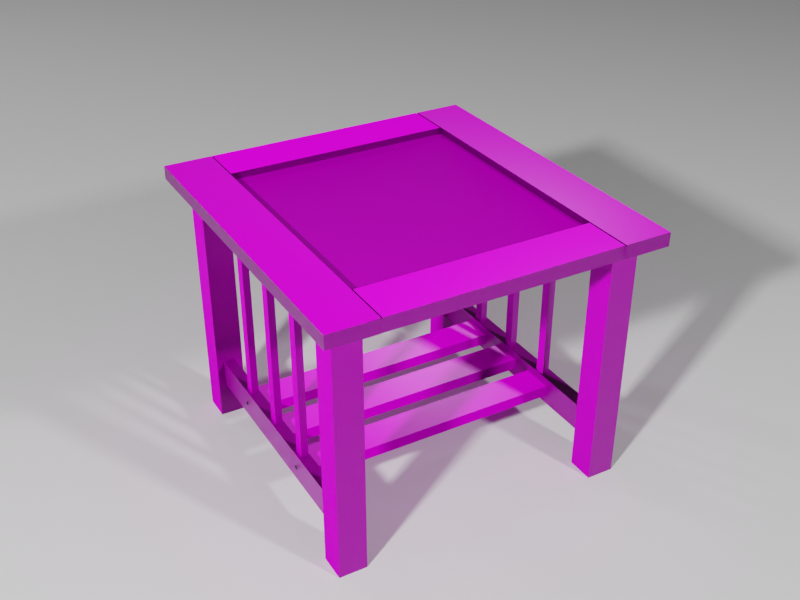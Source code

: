# Source: 001-side-table.blend  (saved by Blender 2.81.16; exported with 4.5.12 LTS)
import bpy
from mathutils import Matrix  # noqa: F401  (used for matrix-valued properties, if any)

bpy.ops.wm.read_factory_settings(use_empty=True)
scene = bpy.context.scene
scene.name = 'Scene'

# ---- collections
col_collection = bpy.data.collections.new('Collection'); scene.collection.children.link(col_collection)
col_archive = bpy.data.collections.new('Archive'); scene.collection.children.link(col_archive)
col_bolts = bpy.data.collections.new('Bolts'); scene.collection.children.link(col_bolts)
col_table = bpy.data.collections.new('Table'); scene.collection.children.link(col_table)

# ---- images (referenced by path relative to the original .blend; pixels are not part of the script)
import os
ASSET_DIR = os.environ.get("B2B_ASSET_DIR", "")  # directory of the original .blend (textures are referenced by path, not embedded)
HERE = os.path.dirname(os.path.abspath(__file__))  # packed textures are extracted next to this script under _unpacked/

def load_image(name, relpath, width, height, colorspace="sRGB"):
    """Load a texture the original file referenced (path relative to the .blend, or extracted next to this script)."""
    p = next((c for c in (os.path.join(HERE, relpath), os.path.join(ASSET_DIR, relpath)) if relpath and os.path.exists(c)), "")
    if p:
        img = bpy.data.images.load(p, check_existing=True)
        img.name = name
    else:  # same state as the original file: an image datablock whose file is absent (Cycles renders it pink)
        img = bpy.data.images.new(name, width, height)
        img.source = "FILE"
        img.filepath = "//" + (relpath or name)
    img.colorspace_settings.name = colorspace
    return img
img_wood_07_2k_normal_png = load_image('Wood_07_2K_Normal.png', 'assets/Wood_07_2K_Normal.png', 1024, 1024, 'sRGB')
img_wood_07_2k_base_color_png = load_image('Wood_07_2K_Base_Color.png', 'assets/Wood_07_2K_Base_Color.png', 1024, 1024, 'sRGB')
img_wood_07_2k_roughness_png = load_image('Wood_07_2K_Roughness.png', 'assets/Wood_07_2K_Roughness.png', 1024, 1024, 'Non-Color')
img_wood_07_2k_height_png = load_image('Wood_07_2K_Height.png', 'assets/Wood_07_2K_Height.png', 1024, 1024, 'Non-Color')

# ---- materials (node trees are filled in below, after node groups)
mat_material_001 = bpy.data.materials.new('Material.001')
mat_material_001.displacement_method = 'DISPLACEMENT'
mat_material_001.roughness = 0.25
mat_wood = bpy.data.materials.new('Wood')

# ---- material node trees
mat_material_001.use_nodes = True; mat_material_001.node_tree.nodes.clear()
_N = mat_material_001.node_tree.nodes; _L = mat_material_001.node_tree.links
n0 = _N.new('ShaderNodeOutputMaterial'); n0.name = 'Material Output'; n0.location = (300, 300)
n1 = _N.new('ShaderNodeBsdfPrincipled'); n1.name = 'Principled BSDF'; n1.location = (10, 300)
n1.distribution = 'GGX'
n1.subsurface_method = 'BURLEY'
n1.inputs[0].default_value = (0.06072, 0.06072, 0.06072, 1.0)
n1.inputs[1].default_value = 0.8989
n1.inputs[2].default_value = 0.8483
n1.inputs[3].default_value = 1.45
n1.inputs[13].default_value = 0.3652
n1.inputs[27].default_value = (0.0, 0.0, 0.0, 1.0)
n1.inputs[28].default_value = 1.0
_L.new(n1.outputs[0], n0.inputs[0])
n0.is_active_output = True
mat_wood.use_nodes = True; mat_wood.node_tree.nodes.clear()
_N = mat_wood.node_tree.nodes; _L = mat_wood.node_tree.links
n0 = _N.new('ShaderNodeOutputMaterial'); n0.name = 'Material Output'; n0.location = (495, 258)
n1 = _N.new('ShaderNodeBsdfPrincipled'); n1.name = 'Principled BSDF'; n1.location = (195, 280)
n1.distribution = 'GGX'
n1.subsurface_method = 'BURLEY'
n1.inputs[3].default_value = 1.45
n1.inputs[13].default_value = 0.1409
n1.inputs[27].default_value = (0.0, 0.0, 0.0, 1.0)
n1.inputs[28].default_value = 1.0
n2 = _N.new('ShaderNodeTexImage'); n2.name = 'Image Texture.001'; n2.location = (-416, -63)
n2.image = img_wood_07_2k_normal_png
n3 = _N.new('ShaderNodeTexImage'); n3.name = 'Image Texture'; n3.location = (-354, 379)
n3.image = img_wood_07_2k_base_color_png
n4 = _N.new('ShaderNodeNormalMap'); n4.name = 'Normal Map'; n4.location = (-68, -177)
n4.uv_map = 'UVMap'
n4.inputs[0].default_value = 4.0
n5 = _N.new('ShaderNodeBump'); n5.name = 'Bump'; n5.location = (-88, 115)
n5.inputs[0].default_value = 0.08333
n5.inputs[1].default_value = 0.05
n5.inputs[2].default_value = 1.0
n6 = _N.new('ShaderNodeTexImage'); n6.name = 'Image Texture.003'; n6.location = (-844, 274)
n6.image = img_wood_07_2k_roughness_png
n7 = _N.new('ShaderNodeDisplacement'); n7.name = 'Displacement'; n7.location = (515, -77)
n7.inputs[1].default_value = 0.0
n7.inputs[2].default_value = 0.0
n8 = _N.new('ShaderNodeTexImage'); n8.name = 'Image Texture.002'; n8.location = (728, -19)
n8.image = img_wood_07_2k_height_png
_L.new(n3.outputs[0], n1.inputs[0])
_L.new(n2.outputs[0], n4.inputs[1])
_L.new(n1.outputs[0], n0.inputs[0])
_L.new(n4.outputs[0], n5.inputs[4])
_L.new(n5.outputs[0], n1.inputs[5])
_L.new(n6.outputs[0], n1.inputs[2])
_L.new(n8.outputs[0], n7.inputs[0])
_L.new(n7.outputs[0], n0.inputs[2])
n0.is_active_output = True

# ---- world
world_world = bpy.data.worlds.new('World'); scene.world = world_world
world_world.use_nodes = True; world_world.node_tree.nodes.clear()
_N = world_world.node_tree.nodes; _L = world_world.node_tree.links
n0 = _N.new('ShaderNodeOutputWorld'); n0.name = 'World Output'; n0.location = (300, 300)
n1 = _N.new('ShaderNodeBackground'); n1.name = 'Background'; n1.location = (10, 300)
n1.inputs[0].default_value = (0.05088, 0.05088, 0.05088, 1.0)
_L.new(n1.outputs[0], n0.inputs[0])
n0.is_active_output = True
world_world.color = (0.05088, 0.05088, 0.05088)
world_world.use_sun_shadow = False
world_world.sun_shadow_jitter_overblur = 0.0

# ---- cameras
cam_camera = bpy.data.cameras.new('Camera')
cam_camera.clip_end = 100.0
cam_camera.ortho_scale = 7.314
cam_camera.dof.focus_distance = 0.0
cam_camera.dof.aperture_fstop = 128.0

# ---- lights
light_trilamp_back = bpy.data.lights.new('TriLamp-Back', 'AREA')
light_trilamp_back.transmission_factor = 0.0
light_trilamp_back.energy = 19.63
light_trilamp_back.shadow_soft_size = 0.25
light_trilamp_back.shadow_maximum_resolution = 0.006
light_trilamp_back.use_absolute_resolution = True
light_trilamp_fill = bpy.data.lights.new('TriLamp-Fill', 'AREA')
light_trilamp_fill.transmission_factor = 0.0
light_trilamp_fill.energy = 78.54
light_trilamp_fill.shadow_soft_size = 0.25
light_trilamp_fill.shadow_maximum_resolution = 0.006
light_trilamp_fill.use_absolute_resolution = True
light_trilamp_key = bpy.data.lights.new('TriLamp-Key', 'AREA')
light_trilamp_key.transmission_factor = 0.0
light_trilamp_key.energy = 196.3
light_trilamp_key.shadow_soft_size = 0.25
light_trilamp_key.shadow_maximum_resolution = 0.006
light_trilamp_key.use_absolute_resolution = True

# ---- meshes
me_plane = bpy.data.meshes.new('Plane')
me_plane.from_pydata([(-1.0, -1.0, 0.0), (1.0, -1.0, 0.0), (-1.0, 1.0, 0.0), (1.0, 1.0, 0.0)], [], [(0, 1, 3, 2)])
_uv = me_plane.uv_layers.new(name='UVMap')
_uv.uv.foreach_set('vector', [0.0, 0.0, 1.0, 0.0, 1.0, 1.0, 0.0, 1.0])
me_plane.use_remesh_preserve_volume = False
me_plane.use_remesh_preserve_attributes = False
me_plane.use_mirror_vertex_groups = False
me_plane.update()
me_cylinder = bpy.data.meshes.new('Cylinder')
me_cylinder.from_pydata([(0.1991, -0.1673, 0.6882), (-0.1833, -0.1673, 0.6882), (0.1991, 0.2151, 0.6882), (-0.1833, 0.2151, 0.6882), (0.0, 1.0, -1.0), (-1.26e-07, 0.8679, 1.0), (0.1951, 0.9808, -1.0), (0.1693, 0.8512, 1.0), (0.3827, 0.9239, -1.0), (0.3321, 0.8019, 1.0), (0.5556, 0.8315, -1.0), (0.4822, 0.7217, 1.0), (0.7071, 0.7071, -1.0), (0.6137, 0.6137, 1.0), (0.8315, 0.5556, -1.0), (0.7217, 0.4822, 1.0), (0.9239, 0.3827, -1.0), (0.8019, 0.3321, 1.0), (0.9808, 0.1951, -1.0), (0.8513, 0.1693, 1.0), (1.0, 7.55e-08, -1.0), (0.8679, -9.421e-07, 1.0), (0.9808, -0.1951, -1.0), (0.8513, -0.1693, 1.0), (0.9239, -0.3827, -1.0), (0.8019, -0.3321, 1.0), (0.8315, -0.5556, -1.0), (0.7217, -0.4822, 1.0), (0.7071, -0.7071, -1.0), (0.6137, -0.6137, 1.0), (0.5556, -0.8315, -1.0), (0.4822, -0.7217, 1.0), (0.3827, -0.9239, -1.0), (0.3321, -0.8019, 1.0), (0.1951, -0.9808, -1.0), (0.1693, -0.8513, 1.0), (-3.258e-07, -1.0, -1.0), (-4.088e-07, -0.8679, 1.0), (-0.1951, -0.9808, -1.0), (-0.1693, -0.8513, 1.0), (-0.3827, -0.9239, -1.0), (-0.3321, -0.8019, 1.0), (-0.5556, -0.8315, -1.0), (-0.4822, -0.7217, 1.0), (-0.7071, -0.7071, -1.0), (-0.6137, -0.6137, 1.0), (-0.8315, -0.5556, -1.0), (-0.7217, -0.4822, 1.0), (-0.9239, -0.3827, -1.0), (-0.8019, -0.3321, 1.0), (-0.9808, -0.1951, -1.0), (-0.8513, -0.1693, 1.0), (-1.0, 9.656e-07, -1.0), (-0.8679, -1.696e-07, 1.0), (-0.9808, 0.1951, -1.0), (-0.8513, 0.1693, 1.0), (-0.9239, 0.3827, -1.0), (-0.8019, 0.3321, 1.0), (-0.8315, 0.5556, -1.0), (-0.7217, 0.4822, 1.0), (-0.7071, 0.7071, -1.0), (-0.6137, 0.6137, 1.0), (-0.5556, 0.8315, -1.0), (-0.4822, 0.7217, 1.0), (-0.3827, 0.9239, -1.0), (-0.3321, 0.8019, 1.0), (-0.1951, 0.9808, -1.0), (-0.1693, 0.8513, 1.0), (-2.196e-07, 0.6279, 1.509), (0.1225, 0.6158, 1.509), (0.2403, 0.5801, 1.509), (0.3488, 0.522, 1.509), (0.444, 0.444, 1.509), (0.522, 0.3488, 1.509), (0.5801, 0.2403, 1.509), (0.6158, 0.1225, 1.509), (0.6279, 1.429e-06, 1.509), (0.6158, -0.1225, 1.509), (0.5801, -0.2403, 1.509), (0.522, -0.3488, 1.509), (0.444, -0.444, 1.509), (0.3488, -0.522, 1.509), (0.2403, -0.5801, 1.509), (0.1225, -0.6158, 1.509), (-4.242e-07, -0.6279, 1.509), (-0.1225, -0.6158, 1.509), (-0.2403, -0.5801, 1.509), (-0.3488, -0.522, 1.509), (-0.444, -0.444, 1.509), (-0.522, -0.3488, 1.509), (-0.5801, -0.2403, 1.509), (-0.6158, -0.1225, 1.509), (-0.6279, 1.988e-06, 1.509), (-0.6158, 0.1225, 1.509), (-0.5801, 0.2403, 1.509), (-0.522, 0.3488, 1.509), (-0.444, 0.444, 1.509), (-0.3488, 0.522, 1.509), (-0.2403, 0.5801, 1.509), (-0.1225, 0.6158, 1.509), (0.1991, 0.2151, 1.509), (0.1991, -0.1673, 1.509), (-0.1833, 0.2151, 1.509), (-0.1833, -0.1673, 1.509)], [], [(0, 2, 3, 1), (2, 100, 102, 3), (2, 0, 101, 100), (4, 5, 7, 6), (6, 7, 9, 8), (8, 9, 11, 10), (10, 11, 13, 12), (12, 13, 15, 14), (14, 15, 17, 16), (16, 17, 19, 18), (18, 19, 21, 20), (20, 21, 23, 22), (22, 23, 25, 24), (24, 25, 27, 26), (26, 27, 29, 28), (28, 29, 31, 30), (30, 31, 33, 32), (32, 33, 35, 34), (34, 35, 37, 36), (36, 37, 39, 38), (38, 39, 41, 40), (40, 41, 43, 42), (42, 43, 45, 44), (44, 45, 47, 46), (46, 47, 49, 48), (48, 49, 51, 50), (50, 51, 53, 52), (52, 53, 55, 54), (54, 55, 57, 56), (56, 57, 59, 58), (58, 59, 61, 60), (60, 61, 63, 62), (62, 63, 65, 64), (17, 15, 73, 74), (64, 65, 67, 66), (66, 67, 5, 4), (4, 6, 8, 10, 12, 14, 16, 18, 20, 22, 24, 26, 28, 30, 32, 34, 36, 38, 40, 42, 44, 46, 48, 50, 52, 54, 56, 58, 60, 62, 64, 66), (69, 68, 99, 98, 97, 96, 95, 94, 102, 100, 74, 73, 72, 71, 70), (35, 33, 82, 83), (53, 51, 91, 92), (9, 7, 69, 70), (27, 25, 78, 79), (45, 43, 87, 88), (63, 61, 96, 97), (19, 17, 74, 75), (37, 35, 83, 84), (55, 53, 92, 93), (11, 9, 70, 71), (29, 27, 79, 80), (47, 45, 88, 89), (65, 63, 97, 98), (21, 19, 75, 76), (39, 37, 84, 85), (57, 55, 93, 94), (13, 11, 71, 72), (31, 29, 80, 81), (49, 47, 89, 90), (67, 65, 98, 99), (23, 21, 76, 77), (41, 39, 85, 86), (59, 57, 94, 95), (15, 13, 72, 73), (33, 31, 81, 82), (51, 49, 90, 91), (7, 5, 68, 69), (5, 67, 99, 68), (25, 23, 77, 78), (43, 41, 86, 87), (61, 59, 95, 96), (101, 0, 1, 103), (74, 100, 101, 103, 102, 94, 93, 92, 91, 90, 89, 88, 87, 86, 85, 84, 83, 82, 81, 80, 79, 78, 77, 76, 75), (103, 1, 3, 102)])
_uv = me_cylinder.uv_layers.new(name='UVMap')
_uv.uv.foreach_set('vector', [0.375, 0.0, 0.375, 0.25, 0.625, 0.25, 0.625, 0.0, 0.375, 0.25, 0.375, 0.3749, 0.625, 0.3749, 0.625, 0.25, 0.125, 0.5, 0.125, 0.75, 0.2499, 0.75, 0.2499, 0.5, 1.0, 0.5, 1.0, 1.0, 0.9688, 1.0, 0.9688, 0.5, 0.9688, 0.5, 0.9688, 1.0, 0.9375, 1.0, 0.9375, 0.5, 0.9375, 0.5, 0.9375, 1.0, 0.9062, 1.0, 0.9062, 0.5, 0.9062, 0.5, 0.9062, 1.0, 0.875, 1.0, 0.875, 0.5, 0.875, 0.5, 0.875, 1.0, 0.8438, 1.0, 0.8438, 0.5, 0.8438, 0.5, 0.8438, 1.0, 0.8125, 1.0, 0.8125, 0.5, 0.8125, 0.5, 0.8125, 1.0, 0.7812, 1.0, 0.7812, 0.5, 0.7812, 0.5, 0.7812, 1.0, 0.75, 1.0, 0.75, 0.5, 0.75, 0.5, 0.75, 1.0, 0.7188, 1.0, 0.7188, 0.5, 0.7188, 0.5, 0.7188, 1.0, 0.6875, 1.0, 0.6875, 0.5, 0.6875, 0.5, 0.6875, 1.0, 0.6562, 1.0, 0.6562, 0.5, 0.6562, 0.5, 0.6562, 1.0, 0.625, 1.0, 0.625, 0.5, 0.625, 0.5, 0.625, 1.0, 0.5938, 1.0, 0.5938, 0.5, 0.5938, 0.5, 0.5938, 1.0, 0.5625, 1.0, 0.5625, 0.5, 0.5625, 0.5, 0.5625, 1.0, 0.5312, 1.0, 0.5312, 0.5, 0.5312, 0.5, 0.5312, 1.0, 0.5, 1.0, 0.5, 0.5, 0.5, 0.5, 0.5, 1.0, 0.4688, 1.0, 0.4688, 0.5, 0.4688, 0.5, 0.4688, 1.0, 0.4375, 1.0, 0.4375, 0.5, 0.4375, 0.5, 0.4375, 1.0, 0.4062, 1.0, 0.4062, 0.5, 0.4062, 0.5, 0.4062, 1.0, 0.375, 1.0, 0.375, 0.5, 0.375, 0.5, 0.375, 1.0, 0.3438, 1.0, 0.3438, 0.5, 0.3438, 0.5, 0.3438, 1.0, 0.3125, 1.0, 0.3125, 0.5, 0.3125, 0.5, 0.3125, 1.0, 0.2812, 1.0, 0.2812, 0.5, 0.2812, 0.5, 0.2812, 1.0, 0.25, 1.0, 0.25, 0.5, 0.25, 0.5, 0.25, 1.0, 0.2188, 1.0, 0.2188, 0.5, 0.2188, 0.5, 0.2188, 1.0, 0.1875, 1.0, 0.1875, 0.5, 0.1875, 0.5, 0.1875, 1.0, 0.1562, 1.0, 0.1562, 0.5, 0.1562, 0.5, 0.1562, 1.0, 0.125, 1.0, 0.125, 0.5, 0.125, 0.5, 0.125, 1.0, 0.09375, 1.0, 0.09375, 0.5, 0.09375, 0.5, 0.09375, 1.0, 0.0625, 1.0, 0.0625, 0.5, 0.8125, 1.0, 0.8438, 1.0, 0.8438, 1.0, 0.8125, 1.0, 0.0625, 0.5, 0.0625, 1.0, 0.03125, 1.0, 0.03125, 0.5, 0.03125, 0.5, 0.03125, 1.0, 0.0, 1.0, 0.0, 0.5, 0.75, 0.49, 0.7968, 0.4854, 0.8418, 0.4717, 0.8833, 0.4496, 0.9197, 0.4197, 0.9496, 0.3833, 0.9717, 0.3418, 0.9854, 0.2968, 0.99, 0.25, 0.9854, 0.2032, 0.9717, 0.1582, 0.9496, 0.1167, 0.9197, 0.08029, 0.8833, 0.05045, 0.8418, 0.02827, 0.7968, 0.01461, 0.75, 0.01, 0.7032, 0.01461, 0.6582, 0.02827, 0.6167, 0.05045, 0.5803, 0.08029, 0.5504, 0.1167, 0.5283, 0.1582, 0.5146, 0.2032, 0.51, 0.25, 0.5146, 0.2968, 0.5283, 0.3418, 0.5504, 0.3833, 0.5803, 0.4197, 0.6167, 0.4496, 0.6582, 0.4717, 0.7032, 0.4854, 0.2968, 0.4854, 0.25, 0.49, 0.2032, 0.4854, 0.1582, 0.4717, 0.1167, 0.4496, 0.08029, 0.4197, 0.05045, 0.3833, 0.02827, 0.3418, 0.1799, 0.3322, 0.3261, 0.3322, 0.4717, 0.3418, 0.4496, 0.3833, 0.4197, 0.4197, 0.3833, 0.4496, 0.3418, 0.4717, 0.5312, 1.0, 0.5625, 1.0, 0.5625, 1.0, 0.5312, 1.0, 0.25, 1.0, 0.2812, 1.0, 0.2812, 1.0, 0.25, 1.0, 0.9375, 1.0, 0.9688, 1.0, 0.9688, 1.0, 0.9375, 1.0, 0.6562, 1.0, 0.6875, 1.0, 0.6875, 1.0, 0.6562, 1.0, 0.375, 1.0, 0.4062, 1.0, 0.4062, 1.0, 0.375, 1.0, 0.09375, 1.0, 0.125, 1.0, 0.125, 1.0, 0.09375, 1.0, 0.7812, 1.0, 0.8125, 1.0, 0.8125, 1.0, 0.7812, 1.0, 0.5, 1.0, 0.5312, 1.0, 0.5312, 1.0, 0.5, 1.0, 0.2188, 1.0, 0.25, 1.0, 0.25, 1.0, 0.2188, 1.0, 0.9062, 1.0, 0.9375, 1.0, 0.9375, 1.0, 0.9062, 1.0, 0.625, 1.0, 0.6562, 1.0, 0.6562, 1.0, 0.625, 1.0, 0.3438, 1.0, 0.375, 1.0, 0.375, 1.0, 0.3438, 1.0, 0.0625, 1.0, 0.09375, 1.0, 0.09375, 1.0, 0.0625, 1.0, 0.75, 1.0, 0.7812, 1.0, 0.7812, 1.0, 0.75, 1.0, 0.4688, 1.0, 0.5, 1.0, 0.5, 1.0, 0.4688, 1.0, 0.1875, 1.0, 0.2188, 1.0, 0.2188, 1.0, 0.1875, 1.0, 0.875, 1.0, 0.9062, 1.0, 0.9062, 1.0, 0.875, 1.0, 0.5938, 1.0, 0.625, 1.0, 0.625, 1.0, 0.5938, 1.0, 0.3125, 1.0, 0.3438, 1.0, 0.3438, 1.0, 0.3125, 1.0, 0.03125, 1.0, 0.0625, 1.0, 0.0625, 1.0, 0.03125, 1.0, 0.7188, 1.0, 0.75, 1.0, 0.75, 1.0, 0.7188, 1.0, 0.4375, 1.0, 0.4688, 1.0, 0.4688, 1.0, 0.4375, 1.0, 0.1562, 1.0, 0.1875, 1.0, 0.1875, 1.0, 0.1562, 1.0, 0.8438, 1.0, 0.875, 1.0, 0.875, 1.0, 0.8438, 1.0, 0.5625, 1.0, 0.5938, 1.0, 0.5938, 1.0, 0.5625, 1.0, 0.2812, 1.0, 0.3125, 1.0, 0.3125, 1.0, 0.2812, 1.0, 0.9688, 1.0, 1.0, 1.0, 1.0, 1.0, 0.9688, 1.0, 0.0, 1.0, 0.03125, 1.0, 0.03125, 1.0, 0.0, 1.0, 0.6875, 1.0, 0.7188, 1.0, 0.7188, 1.0, 0.6875, 1.0, 0.4062, 1.0, 0.4375, 1.0, 0.4375, 1.0, 0.4062, 1.0, 0.125, 1.0, 0.1562, 1.0, 0.1562, 1.0, 0.125, 1.0, 0.375, 0.8751, 0.375, 1.0, 0.625, 1.0, 0.625, 0.8751, 0.4717, 0.3418, 0.3261, 0.3322, 0.3261, 0.186, 0.1799, 0.186, 0.1799, 0.3322, 0.02827, 0.3418, 0.01461, 0.2968, 0.01, 0.25, 0.01461, 0.2032, 0.02827, 0.1582, 0.05045, 0.1167, 0.08029, 0.08029, 0.1167, 0.05045, 0.1582, 0.02827, 0.2032, 0.01461, 0.25, 0.01, 0.2968, 0.01461, 0.3418, 0.02827, 0.3833, 0.05045, 0.4197, 0.08029, 0.4496, 0.1167, 0.4717, 0.1582, 0.4854, 0.2032, 0.49, 0.25, 0.4854, 0.2968, 0.7501, 0.75, 0.875, 0.75, 0.875, 0.5, 0.7501, 0.5])
me_cylinder.materials.append(mat_material_001)
me_cylinder.use_remesh_preserve_volume = False
me_cylinder.use_remesh_preserve_attributes = False
me_cylinder.use_mirror_vertex_groups = False
me_cylinder.update()
me_cube_008 = bpy.data.meshes.new('Cube.008')
me_cube_008.from_pydata([(-1.0, -1.0, -1.0), (-1.0, -1.0, 1.0), (-1.0, 1.0, -1.0), (-1.0, 1.0, 1.0), (1.0, -1.0, -1.0), (1.0, -1.0, 1.0), (1.0, 1.0, -1.0), (1.0, 1.0, 1.0)], [], [(0, 1, 3, 2), (2, 3, 7, 6), (6, 7, 5, 4), (4, 5, 1, 0), (2, 6, 4, 0), (7, 3, 1, 5)])
_uv = me_cube_008.uv_layers.new(name='UVMap')
_uv.uv.foreach_set('vector', [0.375, 0.0, 0.625, 0.0, 0.625, 0.25, 0.375, 0.25, 0.375, 0.25, 0.625, 0.25, 0.625, 0.5, 0.375, 0.5, 0.375, 0.5, 0.625, 0.5, 0.625, 0.75, 0.375, 0.75, 0.375, 0.75, 0.625, 0.75, 0.625, 1.0, 0.375, 1.0, 0.125, 0.5, 0.375, 0.5, 0.375, 0.75, 0.125, 0.75, 0.625, 0.5, 0.875, 0.5, 0.875, 0.75, 0.625, 0.75])
me_cube_008.use_remesh_preserve_volume = False
me_cube_008.use_remesh_preserve_attributes = False
me_cube_008.use_mirror_vertex_groups = False
me_cube_008.update()
me_cube_001 = bpy.data.meshes.new('Cube.001')
me_cube_001.from_pydata([(-1.0, -1.0, -1.925), (-1.0, -1.0, 1.0), (-1.0, 1.0, -1.925), (-1.0, 1.0, 1.0), (1.0, -1.0, -1.925), (1.0, -1.0, 1.0), (1.0, 1.0, -1.925), (1.0, 1.0, 1.0)], [], [(0, 1, 3, 2), (2, 3, 7, 6), (6, 7, 5, 4), (4, 5, 1, 0), (2, 6, 4, 0), (7, 3, 1, 5)])
_uv = me_cube_001.uv_layers.new(name='UVMap')
_uv.uv.foreach_set('vector', [0.375, 0.0, 0.625, 0.0, 0.625, 0.25, 0.375, 0.25, 0.375, 0.25, 0.625, 0.25, 0.625, 0.5, 0.375, 0.5, 0.375, 0.5, 0.625, 0.5, 0.625, 0.75, 0.375, 0.75, 0.375, 0.75, 0.625, 0.75, 0.625, 1.0, 0.375, 1.0, 0.125, 0.5, 0.375, 0.5, 0.375, 0.75, 0.125, 0.75, 0.625, 0.5, 0.875, 0.5, 0.875, 0.75, 0.625, 0.75])
me_cube_001.materials.append(mat_wood)
me_cube_001.use_remesh_fix_poles = True
me_cube_001.use_remesh_preserve_attributes = False
me_cube_001.use_mirror_vertex_groups = False
me_cube_001.update()
me_cube_002 = bpy.data.meshes.new('Cube.002')
me_cube_002.from_pydata([(-1.0, -1.0, -1.0), (-0.9019, -0.9019, 1.038), (-1.0, 1.0, -1.0), (-0.9019, 0.9019, 1.038), (1.0, -1.0, -1.0), (0.9019, -0.9019, 1.038), (1.0, 1.0, -1.0), (0.9019, 0.9019, 1.038), (-1.0, -1.0, 1.0), (-1.0, 1.0, 1.0), (1.0, 1.0, 1.0), (1.0, -1.0, 1.0), (-0.9356, -0.9356, 1.0), (-0.9356, 0.9356, 1.0), (0.9356, 0.9356, 1.0), (0.9356, -0.9356, 1.0), (-1.0, -1.0, 3.111), (-1.0, 1.0, 3.111), (1.0, 1.0, 3.111), (1.0, -1.0, 3.111), (-0.9019, -0.9019, 3.073), (-0.9019, 0.9019, 3.073), (0.9019, 0.9019, 3.073), (0.9019, -0.9019, 3.073)], [], [(0, 8, 9, 2), (2, 9, 10, 6), (6, 10, 11, 4), (4, 11, 8, 0), (2, 6, 4, 0), (1, 5, 15, 12), (8, 11, 19, 16), (9, 8, 16, 17), (3, 7, 22, 21), (5, 1, 20, 23), (14, 13, 12, 15), (7, 3, 13, 14), (5, 7, 14, 15), (3, 1, 12, 13), (20, 21, 17, 16), (21, 22, 18, 17), (22, 23, 19, 18), (23, 20, 16, 19), (10, 9, 17, 18), (7, 5, 23, 22), (1, 3, 21, 20), (11, 10, 18, 19)])
_uv = me_cube_002.uv_layers.new(name='UVMap')
_uv.uv.foreach_set('vector', [0.375, 0.0, 0.625, 0.0, 0.625, 0.25, 0.375, 0.25, 0.375, 0.25, 0.625, 0.25, 0.625, 0.5, 0.375, 0.5, 0.375, 0.5, 0.625, 0.5, 0.625, 0.75, 0.375, 0.75, 0.375, 0.75, 0.625, 0.75, 0.625, 1.0, 0.375, 1.0, 0.125, 0.5, 0.375, 0.5, 0.375, 0.75, 0.125, 0.75, 0.867, 0.742, 0.633, 0.742, 0.633, 0.742, 0.867, 0.742, 0.625, 1.0, 0.625, 0.75, 0.625, 0.75, 0.625, 1.0, 0.625, 0.25, 0.625, 0.0, 0.625, 0.0, 0.625, 0.25, 0.867, 0.508, 0.633, 0.508, 0.633, 0.508, 0.867, 0.508, 0.633, 0.742, 0.867, 0.742, 0.867, 0.742, 0.633, 0.742, 0.633, 0.508, 0.867, 0.508, 0.867, 0.742, 0.633, 0.742, 0.633, 0.508, 0.867, 0.508, 0.867, 0.508, 0.633, 0.508, 0.633, 0.742, 0.633, 0.508, 0.633, 0.508, 0.633, 0.742, 0.867, 0.508, 0.867, 0.742, 0.867, 0.742, 0.867, 0.508, 0.867, 0.742, 0.867, 0.508, 0.875, 0.5, 0.875, 0.75, 0.867, 0.508, 0.633, 0.508, 0.625, 0.5, 0.875, 0.5, 0.633, 0.508, 0.633, 0.742, 0.625, 0.75, 0.625, 0.5, 0.633, 0.742, 0.867, 0.742, 0.875, 0.75, 0.625, 0.75, 0.625, 0.5, 0.625, 0.25, 0.625, 0.25, 0.625, 0.5, 0.633, 0.508, 0.633, 0.742, 0.633, 0.742, 0.633, 0.508, 0.867, 0.742, 0.867, 0.508, 0.867, 0.508, 0.867, 0.742, 0.625, 0.75, 0.625, 0.5, 0.625, 0.5, 0.625, 0.75])
me_cube_002.materials.append(mat_wood)
me_cube_002.use_remesh_preserve_volume = False
me_cube_002.use_remesh_preserve_attributes = False
me_cube_002.use_mirror_vertex_groups = False
me_cube_002.update()
me_cube_003 = bpy.data.meshes.new('Cube.003')
me_cube_003.from_pydata([(-1.0, -1.0, -1.0), (-1.0, -1.0, 1.0), (-1.0, 1.0, -1.0), (-1.0, 1.0, 1.0), (1.0, -1.0, -1.0), (1.0, -1.0, 1.0), (1.0, 1.0, -1.0), (1.0, 1.0, 1.0)], [], [(0, 1, 3, 2), (2, 3, 7, 6), (6, 7, 5, 4), (4, 5, 1, 0), (2, 6, 4, 0), (7, 3, 1, 5)])
_uv = me_cube_003.uv_layers.new(name='UVMap')
_uv.uv.foreach_set('vector', [0.375, 0.0, 0.625, 0.0, 0.625, 0.25, 0.375, 0.25, 0.375, 0.25, 0.625, 0.25, 0.625, 0.5, 0.375, 0.5, 0.375, 0.5, 0.625, 0.5, 0.625, 0.75, 0.375, 0.75, 0.375, 0.75, 0.625, 0.75, 0.625, 1.0, 0.375, 1.0, 0.125, 0.5, 0.375, 0.5, 0.375, 0.75, 0.125, 0.75, 0.625, 0.5, 0.875, 0.5, 0.875, 0.75, 0.625, 0.75])
me_cube_003.materials.append(mat_wood)
me_cube_003.use_remesh_preserve_volume = False
me_cube_003.use_remesh_preserve_attributes = False
me_cube_003.use_mirror_vertex_groups = False
me_cube_003.update()
me_cube_004 = bpy.data.meshes.new('Cube.004')
me_cube_004.from_pydata([(-1.0, -0.9921, -1.0), (-1.0, -1.0, 1.0), (-1.0, 1.0, -1.0), (-1.0, 1.0, 1.0), (1.0, -0.9921, -1.0), (1.0, -1.0, 1.0), (1.0, 1.0, -1.0), (1.0, 1.0, 1.0), (-0.9994, -0.9811, -0.7618), (-0.9994, -0.9811, 1.0), (1.001, -0.9811, -0.7618), (1.001, -0.9811, 1.0), (-1.0, 0.9894, 1.0), (1.0, 0.9894, -0.8349), (-1.0, 0.9894, -0.8349), (1.0, 0.9894, 1.0), (-0.9994, -0.9745, -1.0), (1.001, -0.9745, 1.0), (-0.9994, -0.9745, 1.0), (1.001, -0.9745, -1.0), (-1.0, 0.9819, 1.0), (1.0, 0.9819, -1.0), (-1.0, 0.9819, -1.0), (1.0, 0.9819, 1.0)], [], [(14, 12, 3, 2), (2, 3, 7, 6), (10, 11, 5, 4), (4, 5, 1, 0), (8, 10, 4, 0), (11, 9, 1, 5), (17, 18, 9, 11), (16, 19, 10, 8), (19, 17, 11, 10), (0, 1, 9, 8), (6, 7, 15, 13), (2, 6, 13, 14), (7, 3, 12, 15), (22, 20, 12, 14), (8, 9, 18, 16), (21, 23, 17, 19), (22, 21, 19, 16), (23, 20, 18, 17), (15, 12, 20, 23), (14, 13, 21, 22), (13, 15, 23, 21), (16, 18, 20, 22)])
_uv = me_cube_004.uv_layers.new(name='UVMap')
_uv.uv.foreach_set('vector', [0.375, 0.248, 0.625, 0.248, 0.625, 0.25, 0.375, 0.25, 0.375, 0.25, 0.625, 0.25, 0.625, 0.5, 0.375, 0.5, 0.375, 0.747, 0.625, 0.747, 0.625, 0.75, 0.375, 0.75, 0.375, 0.75, 0.625, 0.75, 0.625, 1.0, 0.375, 1.0, 0.125, 0.747, 0.375, 0.747, 0.375, 0.75, 0.125, 0.75, 0.625, 0.747, 0.875, 0.747, 0.875, 0.75, 0.625, 0.75, 0.625, 0.7454, 0.875, 0.7454, 0.875, 0.747, 0.625, 0.747, 0.125, 0.7454, 0.375, 0.7454, 0.375, 0.747, 0.125, 0.747, 0.375, 0.7454, 0.625, 0.7454, 0.625, 0.747, 0.375, 0.747, 0.375, 0.0, 0.625, 0.0, 0.625, 0.00305, 0.375, 0.00305, 0.375, 0.5, 0.625, 0.5, 0.625, 0.502, 0.375, 0.502, 0.125, 0.5, 0.375, 0.5, 0.375, 0.502, 0.125, 0.502, 0.625, 0.5, 0.875, 0.5, 0.875, 0.502, 0.625, 0.502, 0.375, 0.246, 0.625, 0.246, 0.625, 0.248, 0.375, 0.248, 0.375, 0.00305, 0.625, 0.00305, 0.625, 0.00463, 0.375, 0.00463, 0.375, 0.504, 0.625, 0.504, 0.625, 0.7454, 0.375, 0.7454, 0.125, 0.504, 0.375, 0.504, 0.375, 0.7454, 0.125, 0.7454, 0.625, 0.504, 0.875, 0.504, 0.875, 0.7454, 0.625, 0.7454, 0.625, 0.502, 0.875, 0.502, 0.875, 0.504, 0.625, 0.504, 0.125, 0.502, 0.375, 0.502, 0.375, 0.504, 0.125, 0.504, 0.375, 0.502, 0.625, 0.502, 0.625, 0.504, 0.375, 0.504, 0.375, 0.00463, 0.625, 0.00463, 0.625, 0.246, 0.375, 0.246])
me_cube_004.materials.append(mat_wood)
me_cube_004.use_remesh_preserve_volume = False
me_cube_004.use_remesh_preserve_attributes = False
me_cube_004.use_mirror_vertex_groups = False
me_cube_004.update()
me_cube_005 = bpy.data.meshes.new('Cube.005')
me_cube_005.from_pydata([(-1.0, -1.0, -1.0), (-1.0, -1.0, 1.0), (-1.0, 1.0, -1.0), (-1.0, 1.0, 1.0), (1.0, -1.0, -1.0), (1.0, -1.0, 1.0), (1.0, 1.0, -1.0), (1.0, 1.0, 1.0)], [], [(0, 1, 3, 2), (2, 3, 7, 6), (6, 7, 5, 4), (4, 5, 1, 0), (2, 6, 4, 0), (7, 3, 1, 5)])
_uv = me_cube_005.uv_layers.new(name='UVMap')
_uv.uv.foreach_set('vector', [0.375, 0.0, 0.625, 0.0, 0.625, 0.25, 0.375, 0.25, 0.375, 0.25, 0.625, 0.25, 0.625, 0.5, 0.375, 0.5, 0.375, 0.5, 0.625, 0.5, 0.625, 0.75, 0.375, 0.75, 0.375, 0.75, 0.625, 0.75, 0.625, 1.0, 0.375, 1.0, 0.125, 0.5, 0.375, 0.5, 0.375, 0.75, 0.125, 0.75, 0.625, 0.5, 0.875, 0.5, 0.875, 0.75, 0.625, 0.75])
me_cube_005.materials.append(mat_wood)
me_cube_005.use_remesh_preserve_volume = False
me_cube_005.use_remesh_preserve_attributes = False
me_cube_005.use_mirror_vertex_groups = False
me_cube_005.update()
me_cube_006 = bpy.data.meshes.new('Cube.006')
me_cube_006.from_pydata([(-1.0, -1.0, -1.0), (-1.0, -1.0, 1.0), (-1.0, 1.0, -1.0), (-1.0, 1.0, 1.0), (1.0, -1.0, -1.0), (1.0, -1.0, 1.0), (1.0, 1.0, -1.0), (1.0, 1.0, 1.0)], [], [(0, 1, 3, 2), (2, 3, 7, 6), (6, 7, 5, 4), (4, 5, 1, 0), (2, 6, 4, 0), (7, 3, 1, 5)])
_uv = me_cube_006.uv_layers.new(name='UVMap')
_uv.uv.foreach_set('vector', [0.375, 0.0, 0.625, 0.0, 0.625, 0.25, 0.375, 0.25, 0.375, 0.25, 0.625, 0.25, 0.625, 0.5, 0.375, 0.5, 0.375, 0.5, 0.625, 0.5, 0.625, 0.75, 0.375, 0.75, 0.375, 0.75, 0.625, 0.75, 0.625, 1.0, 0.375, 1.0, 0.125, 0.5, 0.375, 0.5, 0.375, 0.75, 0.125, 0.75, 0.625, 0.5, 0.875, 0.5, 0.875, 0.75, 0.625, 0.75])
me_cube_006.materials.append(mat_wood)
me_cube_006.use_remesh_preserve_volume = False
me_cube_006.use_remesh_preserve_attributes = False
me_cube_006.use_mirror_vertex_groups = False
me_cube_006.update()
me_cube_007 = bpy.data.meshes.new('Cube.007')
me_cube_007.from_pydata([(-1.0, -1.0, -1.925), (-1.0, -1.0, 1.0), (-1.0, 1.0, -1.925), (-1.0, 1.0, 1.0), (1.0, -1.0, -1.925), (1.0, -1.0, 1.0), (1.0, 1.0, -1.925), (1.0, 1.0, 1.0)], [], [(0, 1, 3, 2), (2, 3, 7, 6), (6, 7, 5, 4), (4, 5, 1, 0), (2, 6, 4, 0), (7, 3, 1, 5)])
_uv = me_cube_007.uv_layers.new(name='UVMap')
_uv.uv.foreach_set('vector', [0.375, 0.0, 0.625, 0.0, 0.625, 0.25, 0.375, 0.25, 0.375, 0.25, 0.625, 0.25, 0.625, 0.5, 0.375, 0.5, 0.375, 0.5, 0.625, 0.5, 0.625, 0.75, 0.375, 0.75, 0.375, 0.75, 0.625, 0.75, 0.625, 1.0, 0.375, 1.0, 0.125, 0.5, 0.375, 0.5, 0.375, 0.75, 0.125, 0.75, 0.625, 0.5, 0.875, 0.5, 0.875, 0.75, 0.625, 0.75])
me_cube_007.materials.append(mat_wood)
me_cube_007.use_remesh_fix_poles = True
me_cube_007.use_remesh_preserve_attributes = False
me_cube_007.use_mirror_vertex_groups = False
me_cube_007.update()

# ---- objects
ob_camera = bpy.data.objects.new('Camera', cam_camera)
ob_floor = bpy.data.objects.new('Floor', me_plane)
ob_bolt = bpy.data.objects.new('Bolt', me_cylinder)
ob_bolt_remove = bpy.data.objects.new('Bolt-remove', me_cube_008)
ob_bolt_001 = bpy.data.objects.new('Bolt.001', me_cylinder)
ob_bolt_002 = bpy.data.objects.new('Bolt.002', me_cylinder)
ob_bolt_003 = bpy.data.objects.new('Bolt.003', me_cylinder)
ob_bolt_004 = bpy.data.objects.new('Bolt.004', me_cylinder)
ob_bolt_005 = bpy.data.objects.new('Bolt.005', me_cylinder)
ob_bolt_006 = bpy.data.objects.new('Bolt.006', me_cylinder)
ob_bolt_007 = bpy.data.objects.new('Bolt.007', me_cylinder)
ob_leg = bpy.data.objects.new('Leg', me_cube_001)
ob_leg_001 = bpy.data.objects.new('Leg.001', me_cube_001)
ob_leg_002 = bpy.data.objects.new('Leg.002', me_cube_001)
ob_leg_003 = bpy.data.objects.new('Leg.003', me_cube_001)
ob_top = bpy.data.objects.new('Top', me_cube_002)
ob_top_1 = bpy.data.objects.new('Top-1', me_cube_003)
ob_top_2 = bpy.data.objects.new('Top-2', me_cube_003)
ob_top_3 = bpy.data.objects.new('Top-3', me_cube_004)
ob_top_4 = bpy.data.objects.new('Top-4', me_cube_004)
ob_brace_1 = bpy.data.objects.new('Brace-1', me_cube_005)
ob_brace_2 = bpy.data.objects.new('Brace-2', me_cube_005)
ob_bottom_crossbar = bpy.data.objects.new('Bottom Crossbar', me_cube_006)
ob_riser = bpy.data.objects.new('Riser', me_cube_007)
ob_riser_001 = bpy.data.objects.new('Riser.001', me_cube_007)
ob_trilamp_back = bpy.data.objects.new('TriLamp-Back', light_trilamp_back)
ob_trilamp_fill = bpy.data.objects.new('TriLamp-Fill', light_trilamp_fill)
ob_trilamp_key = bpy.data.objects.new('TriLamp-Key', light_trilamp_key)

# ---- transforms, parenting, visibility, modifiers, constraints
ob_camera.location = (0.9028, 1.578, 1.406)
ob_camera.rotation_euler = (1.032, 1.316e-05, -3.658)
ob_camera.scale = (1.0, 1.0, 1.0)
ob_camera.lock_rotations_4d = False
ob_camera.empty_display_type = 'ARROWS'
ob_camera.color = (0.0, 0.0, 0.0, 0.0)
ob_camera.display_type = 'WIRE'
ob_camera.lineart.crease_threshold = 0.0
ob_floor.location = (0.0, 0.0, 0.0)
ob_floor.scale = (7.503, 7.503, 7.503)
ob_floor.lineart.crease_threshold = 0.0
ob_bolt.location = (0.2991, 0.2756, 0.4839)
ob_bolt.rotation_euler = (-0.0, 1.571, 0.0)
ob_bolt.scale = (0.004137, 0.004137, 0.0005004)
ob_bolt.lineart.crease_threshold = 0.0
ob_bolt_remove.parent = ob_bolt
ob_bolt_remove.matrix_parent_inverse = Matrix(((1.825e-05, -0.0, -241.7, -5.887), (-0.0, 241.7, -0.0, -66.62), (1998.0, -0.0, 0.0001509, -602.0), (-0.0, -0.0, -0.0, 1.0)))
ob_bolt_remove.location = (0.302, 0.2757, -0.02439)
ob_bolt_remove.scale = (0.0004113, 0.0007912, 0.0007912)
ob_bolt_remove.lineart.crease_threshold = 0.0
ob_bolt_001.location = (0.2991, -0.2736, 0.4839)
ob_bolt_001.rotation_euler = (-0.0, 1.571, 0.0)
ob_bolt_001.scale = (0.004137, 0.004137, 0.0005004)
ob_bolt_001.lineart.crease_threshold = 0.0
ob_bolt_002.location = (0.2851, -0.1227, 0.1011)
ob_bolt_002.rotation_euler = (-0.0, 1.571, 0.0)
ob_bolt_002.scale = (0.004137, 0.004137, 0.0005004)
ob_bolt_002.lineart.crease_threshold = 0.0
ob_bolt_003.location = (0.2851, 0.1048, 0.1011)
ob_bolt_003.rotation_euler = (-0.0, 1.571, 0.0)
ob_bolt_003.scale = (0.004137, 0.004137, 0.0005004)
ob_bolt_003.lineart.crease_threshold = 0.0
ob_bolt_004.location = (-0.2999, -0.2711, 0.4834)
ob_bolt_004.rotation_euler = (-0.0, 4.712, 0.0)
ob_bolt_004.scale = (0.004137, 0.004137, 0.0005004)
ob_bolt_004.lineart.crease_threshold = 0.0
ob_bolt_005.location = (-0.2999, 0.2748, 0.4834)
ob_bolt_005.rotation_euler = (-0.0, 4.712, 0.0)
ob_bolt_005.scale = (0.004137, 0.004137, 0.0005004)
ob_bolt_005.lineart.crease_threshold = 0.0
ob_bolt_006.location = (-0.2814, 0.1021, 0.1008)
ob_bolt_006.rotation_euler = (-0.0, 4.712, 0.0)
ob_bolt_006.scale = (0.004137, 0.004137, 0.0005004)
ob_bolt_006.lineart.crease_threshold = 0.0
ob_bolt_007.location = (-0.2814, -0.1192, 0.1008)
ob_bolt_007.rotation_euler = (-0.0, 4.712, 0.0)
ob_bolt_007.scale = (0.004137, 0.004137, 0.0005004)
ob_bolt_007.lineart.crease_threshold = 0.0
ob_leg.location = (0.2708, -0.2711, 0.3334)
ob_leg.scale = (0.0275, 0.0275, 0.1751)
ob_leg.lineart.crease_threshold = 0.0
ob_leg_001.location = (0.2708, 0.2727, 0.3334)
ob_leg_001.scale = (0.0275, 0.0275, 0.1751)
ob_leg_001.lineart.crease_threshold = 0.0
ob_leg_002.location = (-0.2718, -0.2711, 0.3334)
ob_leg_002.scale = (0.0275, 0.0275, 0.1751)
ob_leg_002.lineart.crease_threshold = 0.0
ob_leg_003.location = (-0.2718, 0.2727, 0.3334)
ob_leg_003.scale = (0.0275, 0.0275, 0.1751)
ob_leg_003.lineart.crease_threshold = 0.0
ob_top.location = (0.0, 0.0, 0.5074)
ob_top.scale = (-0.2776, -0.2776, -0.01319)
ob_top.lineart.crease_threshold = 0.0
ob_top_1.location = (-0.2811, -0.002006, 0.5212)
ob_top_1.scale = (0.04787, -0.3448, -0.01372)
ob_top_1.lineart.crease_threshold = 0.0
ob_top_2.location = (0.2814, -0.002006, 0.5212)
ob_top_2.scale = (0.04787, -0.3448, -0.01372)
ob_top_2.lineart.crease_threshold = 0.0
ob_top_3.location = (-0.0003768, -0.299, 0.5212)
ob_top_3.rotation_euler = (0.0, -0.0, 1.571)
ob_top_3.scale = (0.04787, -0.2354, -0.01372)
ob_top_3.lineart.crease_threshold = 0.0
ob_top_4.location = (-0.0003768, 0.2944, 0.5212)
ob_top_4.rotation_euler = (0.0, -0.0, 1.571)
ob_top_4.scale = (0.04787, -0.2354, -0.01372)
ob_top_4.lineart.crease_threshold = 0.0
ob_brace_1.location = (-0.2674, -0.002006, 0.1009)
ob_brace_1.rotation_euler = (-0.0, 1.571, 0.0)
ob_brace_1.scale = (0.02818, -0.2759, -0.01318)
ob_brace_1.lineart.crease_threshold = 0.0
ob_brace_2.location = (0.272, -0.002006, 0.1009)
ob_brace_2.rotation_euler = (-0.0, 1.571, 0.0)
ob_brace_2.scale = (0.02818, -0.2759, -0.01152)
ob_brace_2.lineart.crease_threshold = 0.0
ob_bottom_crossbar.location = (-0.002235, -0.1186, 0.1009)
ob_bottom_crossbar.rotation_euler = (-0.0, 9.425, 1.571)
ob_bottom_crossbar.scale = (0.03249, -0.2678, -0.01152)
ob_bottom_crossbar.lineart.crease_threshold = 0.0
_m = ob_bottom_crossbar.modifiers.new('Array', 'ARRAY')
_m.count = 3
_m.constant_offset_displace = (0.0, 0.0, 0.0)
_m.relative_offset_displace = (-1.7, 0.0, 0.0)
ob_riser.location = (-0.2652, 0.1048, 0.229)
ob_riser.scale = (-0.007008, -0.01047, -0.1348)
ob_riser.lineart.crease_threshold = 0.0
_m = ob_riser.modifiers.new('Array', 'ARRAY')
_m.count = 3
_m.constant_offset_displace = (0.0, 0.0, 0.0)
_m.relative_offset_displace = (0.0, 5.4, 0.0)
ob_riser_001.location = (0.2703, 0.1048, 0.229)
ob_riser_001.scale = (-0.007008, -0.01047, -0.1348)
ob_riser_001.lineart.crease_threshold = 0.0
_m = ob_riser_001.modifiers.new('Array', 'ARRAY')
_m.count = 3
_m.constant_offset_displace = (0.0, 0.0, 0.0)
_m.relative_offset_displace = (0.0, 5.4, 0.0)
ob_trilamp_back.location = (1.764, -3.724, 2.396)
ob_trilamp_back.lineart.crease_threshold = 0.0
_c = ob_trilamp_back.constraints.new('TRACK_TO'); _c.name = 'Track To'
_c.target = ob_top_3
ob_trilamp_fill.location = (-1.144, 3.38, 2.396)
ob_trilamp_fill.lineart.crease_threshold = 0.0
_c = ob_trilamp_fill.constraints.new('TRACK_TO'); _c.name = 'Track To'
_c.target = ob_top_3
ob_trilamp_key.location = (3.106, 1.98, 2.396)
ob_trilamp_key.lineart.crease_threshold = 0.0
_c = ob_trilamp_key.constraints.new('TRACK_TO'); _c.name = 'Track To'
_c.target = ob_top_3

# ---- collection membership
col_collection.objects.link(ob_camera)
col_collection.objects.link(ob_floor)
col_bolts.objects.link(ob_bolt)
col_bolts.objects.link(ob_bolt_remove)
col_bolts.objects.link(ob_bolt_001)
col_bolts.objects.link(ob_bolt_002)
col_bolts.objects.link(ob_bolt_003)
col_bolts.objects.link(ob_bolt_004)
col_bolts.objects.link(ob_bolt_005)
col_bolts.objects.link(ob_bolt_006)
col_bolts.objects.link(ob_bolt_007)
col_table.objects.link(ob_leg)
col_table.objects.link(ob_leg_001)
col_table.objects.link(ob_leg_002)
col_table.objects.link(ob_leg_003)
col_table.objects.link(ob_top)
col_table.objects.link(ob_top_1)
col_table.objects.link(ob_top_2)
col_table.objects.link(ob_top_3)
col_table.objects.link(ob_top_4)
col_table.objects.link(ob_brace_1)
col_table.objects.link(ob_brace_2)
col_table.objects.link(ob_bottom_crossbar)
col_table.objects.link(ob_riser)
col_table.objects.link(ob_riser_001)
col_table.objects.link(ob_trilamp_back)
col_table.objects.link(ob_trilamp_fill)
col_table.objects.link(ob_trilamp_key)

# ---- scene / render settings (as saved in the file)
scene.camera = ob_camera
scene.frame_start = 1; scene.frame_end = 250; scene.frame_set(0)
scene.render.engine = 'CYCLES'
scene.render.resolution_x = 800
scene.render.resolution_y = 600
scene.render.fps = 30
scene.cycles.feature_set = 'EXPERIMENTAL'
scene.cycles.use_denoising = False
scene.cycles.samples = 128
scene.cycles.sampling_pattern = 'TABULATED_SOBOL'
scene.cycles.use_adaptive_sampling = False
scene.cycles.use_light_tree = False
scene.view_settings.view_transform = 'Filmic'
bpy.context.view_layer.update()
